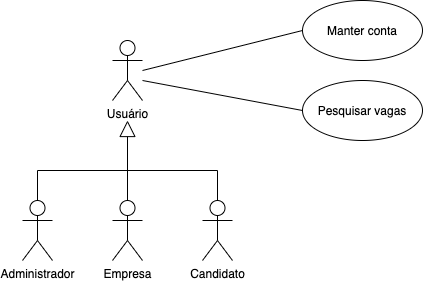

The diagram above was exported from draw.io. Its source (the exported page's mxGraphModel, read from the mxfile embedded in the PNG):
<mxGraphModel dx="1346" dy="820" grid="1" gridSize="10" guides="1" tooltips="1" connect="1" arrows="1" fold="1" page="1" pageScale="1" pageWidth="1169" pageHeight="1654" math="0" shadow="0">
  <root>
    <mxCell id="0" />
    <mxCell id="1" parent="0" />
    <mxCell id="2" style="edgeStyle=orthogonalEdgeStyle;rounded=0;orthogonalLoop=1;jettySize=auto;html=1;endArrow=block;endFill=0;endSize=14;" edge="1" source="3" parent="1">
      <mxGeometry relative="1" as="geometry">
        <mxPoint x="155" y="160" as="targetPoint" />
      </mxGeometry>
    </mxCell>
    <mxCell id="3" value="Empresa" style="shape=umlActor;verticalLabelPosition=bottom;verticalAlign=top;html=1;outlineConnect=0;" vertex="1" parent="1">
      <mxGeometry x="140" y="240" width="30" height="60" as="geometry" />
    </mxCell>
    <mxCell id="4" value="Candidato" style="shape=umlActor;verticalLabelPosition=bottom;verticalAlign=top;html=1;outlineConnect=0;" vertex="1" parent="1">
      <mxGeometry x="230" y="240" width="30" height="60" as="geometry" />
    </mxCell>
    <mxCell id="5" value="Usuário" style="shape=umlActor;verticalLabelPosition=bottom;verticalAlign=top;html=1;outlineConnect=0;" vertex="1" parent="1">
      <mxGeometry x="140" y="80" width="30" height="60" as="geometry" />
    </mxCell>
    <mxCell id="6" style="edgeStyle=orthogonalEdgeStyle;rounded=0;orthogonalLoop=1;jettySize=auto;html=1;endArrow=none;endFill=0;strokeWidth=1;entryX=0.5;entryY=0;entryDx=0;entryDy=0;entryPerimeter=0;" edge="1" source="7" target="4" parent="1">
      <mxGeometry relative="1" as="geometry">
        <mxPoint x="65" y="190" as="targetPoint" />
        <Array as="points">
          <mxPoint x="65" y="210" />
          <mxPoint x="245" y="210" />
        </Array>
      </mxGeometry>
    </mxCell>
    <mxCell id="7" value="Administrador" style="shape=umlActor;verticalLabelPosition=bottom;verticalAlign=top;html=1;outlineConnect=0;" vertex="1" parent="1">
      <mxGeometry x="50" y="240" width="30" height="60" as="geometry" />
    </mxCell>
    <mxCell id="8" value="Manter conta" style="ellipse;whiteSpace=wrap;html=1;" vertex="1" parent="1">
      <mxGeometry x="330" y="40" width="120" height="60" as="geometry" />
    </mxCell>
    <mxCell id="9" value="Pesquisar vagas" style="ellipse;whiteSpace=wrap;html=1;" vertex="1" parent="1">
      <mxGeometry x="330" y="120" width="120" height="60" as="geometry" />
    </mxCell>
    <mxCell id="10" value="" style="endArrow=none;html=1;strokeWidth=1;entryX=0;entryY=0.5;entryDx=0;entryDy=0;" edge="1" target="8" parent="1">
      <mxGeometry width="50" height="50" relative="1" as="geometry">
        <mxPoint x="170" y="110" as="sourcePoint" />
        <mxPoint x="220" y="60" as="targetPoint" />
      </mxGeometry>
    </mxCell>
    <mxCell id="11" value="" style="endArrow=none;html=1;strokeWidth=1;entryX=0;entryY=0.5;entryDx=0;entryDy=0;" edge="1" target="9" parent="1">
      <mxGeometry width="50" height="50" relative="1" as="geometry">
        <mxPoint x="170" y="120" as="sourcePoint" />
        <mxPoint x="330" y="80" as="targetPoint" />
      </mxGeometry>
    </mxCell>
  </root>
</mxGraphModel>